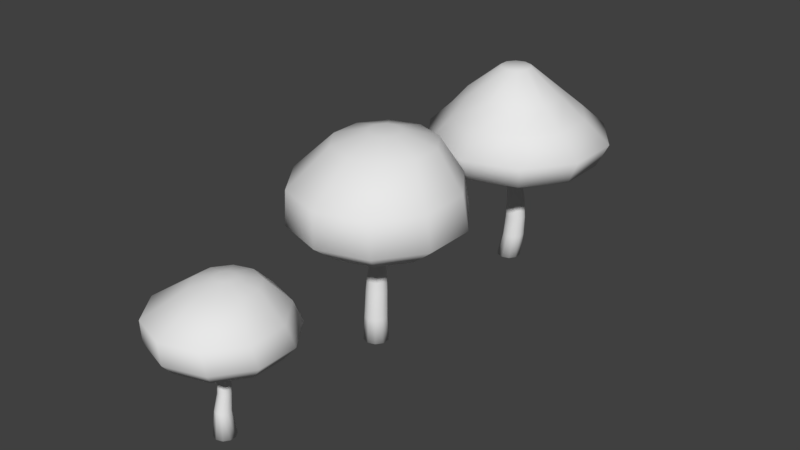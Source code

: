 # Source: leaf-trees.blend  (saved by Blender 2.78.0; exported with 4.5.12 LTS)
import bpy
from mathutils import Matrix  # noqa: F401  (used for matrix-valued properties, if any)

bpy.ops.wm.read_factory_settings(use_empty=True)
scene = bpy.context.scene
scene.name = 'Scene'

# ---- collections
col_collection_1 = bpy.data.collections.new('Collection 1'); scene.collection.children.link(col_collection_1)

# ---- world
world_world = bpy.data.worlds.new('World'); scene.world = world_world
world_world.color = (0.05088, 0.05088, 0.05088)
world_world.use_sun_shadow = False
world_world.sun_shadow_jitter_overblur = 0.0
world_world.cycles.sampling_method = 'MANUAL'

# ---- meshes
me_cylinder_004 = bpy.data.meshes.new('Cylinder.004')
me_cylinder_004.from_pydata([(5.168e-09, 0.8266, 0.006228), (-5.997e-09, 0.6121, 2.006), (0.4859, 0.6687, 0.006228), (0.3598, 0.4952, 2.006), (0.7861, 0.2554, 0.006228), (0.5821, 0.1891, 2.006), (0.7861, -0.2554, 0.006228), (0.5821, -0.1891, 2.006), (0.4859, -0.6687, 0.006228), (0.3598, -0.4952, 2.006), (-6.709e-08, -0.8266, 0.006228), (-5.951e-08, -0.6121, 2.006), (-0.4859, -0.6687, 0.006228), (-0.3598, -0.4952, 2.006), (-0.7861, -0.2554, 0.006228), (-0.5821, -0.1891, 2.006), (-0.7861, 0.2554, 0.006228), (-0.5821, 0.1891, 2.006), (-0.4859, 0.6687, 0.006228), (-0.3598, 0.4952, 2.006), (0.1931, 0.7482, 3.204), (-0.1027, 0.8443, 3.204), (0.3759, 0.4965, 3.204), (0.3759, 0.1855, 3.204), (0.1931, -0.06605, 3.204), (-0.1027, -0.1622, 3.204), (-0.3984, -0.06605, 3.204), (-0.5812, 0.1855, 3.204), (-0.5812, 0.4965, 3.204), (-0.3984, 0.7482, 3.204), (0.2523, 0.6869, 5.303), (0.00211, 0.7682, 5.303), (0.4069, 0.474, 5.303), (0.4069, 0.211, 5.303), (0.2523, -0.001846, 5.303), (0.00211, -0.08314, 5.303), (-0.2481, -0.001846, 5.303), (-0.4027, 0.211, 5.303), (-0.4027, 0.474, 5.303), (-0.2481, 0.6869, 5.303), (0.4985, 1.027, 6.356), (0.1463, 1.142, 6.356), (0.7163, 0.7276, 6.356), (0.7163, 0.3572, 6.356), (0.4985, 0.05755, 6.356), (0.1463, -0.05691, 6.356), (-0.206, 0.05755, 6.356), (-0.4238, 0.3572, 6.356), (-0.4238, 0.7276, 6.356), (-0.206, 1.027, 6.356)], [], [(0, 1, 3, 2), (2, 3, 5, 4), (4, 5, 7, 6), (6, 7, 9, 8), (8, 9, 11, 10), (10, 11, 13, 12), (12, 13, 15, 14), (14, 15, 17, 16), (7, 5, 22, 23), (16, 17, 19, 18), (18, 19, 1, 0), (0, 2, 4, 6, 8, 10, 12, 14, 16, 18), (23, 33, 34, 24), (5, 3, 20, 22), (1, 19, 29, 21), (19, 17, 28, 29), (17, 15, 27, 28), (15, 13, 26, 27), (13, 11, 25, 26), (11, 9, 24, 25), (9, 7, 23, 24), (3, 1, 21, 20), (27, 37, 38, 28), (24, 34, 35, 25), (20, 30, 32, 22), (28, 38, 39, 29), (25, 35, 36, 26), (22, 32, 33, 23), (21, 29, 39, 31), (26, 36, 37, 27), (37, 36, 46, 47), (34, 33, 43, 44), (30, 31, 41, 40), (38, 37, 47, 48), (35, 34, 44, 45), (32, 30, 40, 42), (39, 38, 48, 49), (36, 35, 45, 46), (33, 32, 42, 43), (31, 39, 49, 41), (21, 31, 30, 20)])
me_cylinder_004.polygons.foreach_set('use_smooth', [True] * 41)
me_cylinder_004.use_remesh_preserve_volume = False
me_cylinder_004.use_remesh_preserve_attributes = False
me_cylinder_004.use_mirror_vertex_groups = False
me_cylinder_004.update()
me_cylinder_005 = bpy.data.meshes.new('Cylinder.005')
me_cylinder_005.from_pydata([(-0.4524, 1.067, 6.362), (-0.8047, 1.181, 6.362), (-0.2347, 0.7673, 6.362), (-0.2347, 0.3969, 6.362), (-0.4524, 0.09721, 6.362), (-0.8047, -0.01726, 6.362), (-1.157, 0.09721, 6.362), (-1.375, 0.3969, 6.362), (-1.375, 0.7673, 6.362), (-1.157, 1.067, 6.362), (-0.2249, 1.353, 6.687), (-0.795, 1.538, 6.687), (0.1274, 0.8681, 6.687), (0.1274, 0.2687, 6.687), (-0.2249, -0.2163, 6.687), (-0.795, -0.4015, 6.687), (-1.365, -0.2163, 6.687), (-1.718, 0.2687, 6.687), (-1.718, 0.8681, 6.687), (-1.365, 1.353, 6.687), (1.722, 4.033, 6.945), (-0.795, 4.851, 6.945), (3.278, 1.892, 6.945), (3.278, -0.7549, 6.945), (1.722, -2.896, 6.945), (-0.795, -3.714, 6.945), (-3.312, -2.896, 6.945), (-4.868, -0.7549, 6.945), (-4.868, 1.892, 6.945), (-3.312, 4.033, 6.945), (2.233, 4.736, 7.988), (-0.795, 5.719, 7.988), (4.104, 2.16, 7.988), (4.104, -1.023, 7.988), (2.233, -3.599, 7.988), (-0.795, -4.583, 7.988), (-3.823, -3.599, 7.988), (-5.694, -1.023, 7.988), (-5.694, 2.16, 7.988), (-3.823, 4.736, 7.988), (2.053, 4.037, 9.769), (-0.7943, 4.963, 9.769), (3.813, 1.615, 9.769), (3.813, -1.379, 9.769), (2.053, -3.801, 9.769), (-0.7943, -4.727, 9.769), (-3.642, -3.801, 9.769), (-5.402, -1.379, 9.769), (-5.402, 1.615, 9.769), (-3.642, 4.037, 9.769), (0.6584, 2.904, 11.39), (-0.7516, 3.362, 11.39), (1.53, 1.704, 11.39), (1.53, 0.2218, 11.39), (0.6584, -0.9776, 11.39), (-0.7516, -1.436, 11.39), (-2.162, -0.9776, 11.39), (-3.033, 0.2218, 11.39), (-3.033, 1.704, 11.39), (-2.162, 2.904, 11.39), (-0.3043, 1.579, 11.87), (-0.7516, 1.724, 11.87), (-0.02777, 1.198, 11.87), (-0.02777, 0.7279, 11.87), (-0.3043, 0.3474, 11.87), (-0.7516, 0.202, 11.87), (-1.199, 0.3474, 11.87), (-1.475, 0.7279, 11.87), (-1.475, 1.198, 11.87), (-1.199, 1.579, 11.87)], [], [(4, 3, 13, 14), (10, 11, 21, 20), (0, 1, 11, 10), (8, 7, 17, 18), (5, 4, 14, 15), (2, 0, 10, 12), (9, 8, 18, 19), (6, 5, 15, 16), (3, 2, 12, 13), (1, 9, 19, 11), (7, 6, 16, 17), (25, 24, 34, 35), (18, 17, 27, 28), (15, 14, 24, 25), (12, 10, 20, 22), (19, 18, 28, 29), (16, 15, 25, 26), (13, 12, 22, 23), (11, 19, 29, 21), (17, 16, 26, 27), (14, 13, 23, 24), (32, 30, 40, 42), (22, 20, 30, 32), (29, 28, 38, 39), (26, 25, 35, 36), (23, 22, 32, 33), (21, 29, 39, 31), (27, 26, 36, 37), (24, 23, 33, 34), (20, 21, 31, 30), (28, 27, 37, 38), (49, 48, 58, 59), (39, 38, 48, 49), (36, 35, 45, 46), (33, 32, 42, 43), (31, 39, 49, 41), (37, 36, 46, 47), (34, 33, 43, 44), (30, 31, 41, 40), (38, 37, 47, 48), (35, 34, 44, 45), (56, 55, 65, 66), (46, 45, 55, 56), (43, 42, 52, 53), (41, 49, 59, 51), (47, 46, 56, 57), (44, 43, 53, 54), (40, 41, 51, 50), (48, 47, 57, 58), (45, 44, 54, 55), (42, 40, 50, 52), (60, 61, 69, 68, 67, 66, 65, 64, 63, 62), (53, 52, 62, 63), (51, 59, 69, 61), (57, 56, 66, 67), (54, 53, 63, 64), (50, 51, 61, 60), (58, 57, 67, 68), (55, 54, 64, 65), (52, 50, 60, 62), (59, 58, 68, 69)])
me_cylinder_005.polygons.foreach_set('use_smooth', [True] * 61)
me_cylinder_005.use_remesh_preserve_volume = False
me_cylinder_005.use_remesh_preserve_attributes = False
me_cylinder_005.use_mirror_vertex_groups = False
me_cylinder_005.update()
me_cylinder_002 = bpy.data.meshes.new('Cylinder.002')
me_cylinder_002.from_pydata([(0.0, 1.0, 0.006228), (0.2248, 1.158, 1.967), (0.5878, 0.809, 0.006228), (0.7596, 0.9844, 1.967), (0.9511, 0.309, 0.006228), (1.09, 0.5295, 1.967), (0.9511, -0.309, 0.006228), (1.09, -0.03289, 1.967), (0.5878, -0.809, 0.006228), (0.7596, -0.4878, 1.967), (-8.742e-08, -1.0, 0.006228), (0.2248, -0.6616, 1.967), (-0.5878, -0.809, 0.006228), (-0.3101, -0.4878, 1.967), (-0.9511, -0.309, 0.006228), (-0.6406, -0.03289, 1.967), (-0.9511, 0.309, 0.006228), (-0.6406, 0.5295, 1.967), (-0.5878, 0.809, 0.006228), (-0.3101, 0.9844, 1.967), (0.7879, 1.015, 3.652), (0.2863, 1.178, 3.652), (1.098, 0.5887, 3.652), (1.098, 0.0614, 3.652), (0.7879, -0.3652, 3.652), (0.2863, -0.5282, 3.652), (-0.2152, -0.3652, 3.652), (-0.5251, 0.0614, 3.652), (-0.5251, 0.5887, 3.652), (-0.2152, 1.015, 3.652), (0.6264, 1.042, 5.278), (0.1709, 1.19, 5.278), (0.9079, 0.6541, 5.278), (0.9079, 0.1752, 5.278), (0.6264, -0.2123, 5.278), (0.1709, -0.3603, 5.278), (-0.2845, -0.2123, 5.278), (-0.566, 0.1752, 5.278), (-0.566, 0.6541, 5.278), (-0.2845, 1.042, 5.278), (0.3868, 0.859, 6.751), (0.00211, 0.984, 6.751), (0.6245, 0.5318, 6.751), (0.6245, 0.1274, 6.751), (0.3868, -0.1998, 6.751), (0.00211, -0.3248, 6.751), (-0.3825, -0.1998, 6.751), (-0.6203, 0.1274, 6.751), (-0.6203, 0.5318, 6.751), (-0.3825, 0.859, 6.751), (0.4985, 0.7429, 7.894), (0.1463, 0.8574, 7.894), (0.7163, 0.4432, 7.894), (0.7163, 0.07283, 7.894), (0.4985, -0.2268, 7.894), (0.1463, -0.3413, 7.894), (-0.206, -0.2268, 7.894), (-0.4238, 0.07283, 7.894), (-0.4238, 0.4432, 7.894), (-0.206, 0.7429, 7.894)], [], [(0, 1, 3, 2), (2, 3, 5, 4), (4, 5, 7, 6), (6, 7, 9, 8), (8, 9, 11, 10), (10, 11, 13, 12), (12, 13, 15, 14), (14, 15, 17, 16), (7, 5, 22, 23), (16, 17, 19, 18), (18, 19, 1, 0), (0, 2, 4, 6, 8, 10, 12, 14, 16, 18), (23, 22, 32, 33), (5, 3, 20, 22), (1, 19, 29, 21), (19, 17, 28, 29), (17, 15, 27, 28), (15, 13, 26, 27), (13, 11, 25, 26), (11, 9, 24, 25), (9, 7, 23, 24), (3, 1, 21, 20), (31, 39, 49, 41), (21, 29, 39, 31), (27, 26, 36, 37), (24, 23, 33, 34), (20, 21, 31, 30), (28, 27, 37, 38), (25, 24, 34, 35), (22, 20, 30, 32), (29, 28, 38, 39), (26, 25, 35, 36), (47, 46, 56, 57), (37, 36, 46, 47), (34, 33, 43, 44), (30, 31, 41, 40), (38, 37, 47, 48), (35, 34, 44, 45), (32, 30, 40, 42), (39, 38, 48, 49), (36, 35, 45, 46), (33, 32, 42, 43), (44, 43, 53, 54), (40, 41, 51, 50), (48, 47, 57, 58), (45, 44, 54, 55), (42, 40, 50, 52), (49, 48, 58, 59), (46, 45, 55, 56), (43, 42, 52, 53), (41, 49, 59, 51)])
me_cylinder_002.polygons.foreach_set('use_smooth', [True] * 51)
me_cylinder_002.use_remesh_preserve_volume = False
me_cylinder_002.use_remesh_preserve_attributes = False
me_cylinder_002.use_mirror_vertex_groups = False
me_cylinder_002.update()
me_cylinder_003 = bpy.data.meshes.new('Cylinder.003')
me_cylinder_003.from_pydata([(0.4985, 0.7429, 7.894), (0.1463, 0.8574, 7.894), (0.7163, 0.4432, 7.894), (0.7163, 0.07283, 7.894), (0.4985, -0.2268, 7.894), (0.1463, -0.3413, 7.894), (-0.206, -0.2268, 7.894), (-0.4238, 0.07283, 7.894), (-0.4238, 0.4432, 7.894), (-0.206, 0.7429, 7.894), (1.095, 1.563, 8.289), (0.1463, 1.871, 8.289), (1.681, 0.7566, 8.289), (1.681, -0.2405, 8.289), (1.095, -1.047, 8.289), (0.1463, -1.355, 8.289), (-0.802, -1.047, 8.289), (-1.388, -0.2405, 8.289), (-1.388, 0.7566, 8.289), (-0.802, 1.563, 8.289), (2.5, 2.989, 8.695), (0.1463, 3.754, 8.695), (3.955, 0.9867, 8.695), (3.955, -1.489, 8.695), (2.5, -3.491, 8.695), (0.1463, -4.256, 8.695), (-2.208, -3.491, 8.695), (-3.663, -1.489, 8.695), (-3.663, 0.9867, 8.695), (-2.208, 2.989, 8.695), (3.504, 4.627, 13.31), (0.1475, 5.718, 13.31), (5.578, 1.772, 13.31), (5.578, -1.757, 13.31), (3.504, -4.613, 13.31), (0.1475, -5.703, 13.31), (-3.209, -4.613, 13.31), (-5.284, -1.757, 13.31), (-5.284, 1.772, 13.31), (-3.209, 4.627, 13.31), (2.564, 2.569, 15.16), (0.2185, 3.331, 15.16), (4.013, 0.5743, 15.16), (4.013, -1.892, 15.16), (2.564, -3.887, 15.16), (0.2185, -4.649, 15.16), (-2.127, -3.887, 15.16), (-3.576, -1.892, 15.16), (-3.576, 0.5743, 15.16), (-2.127, 2.569, 15.16), (0.9626, 0.4349, 17.38), (0.2185, 0.6767, 17.38), (1.422, -0.1981, 17.38), (1.422, -0.9805, 17.38), (0.9626, -1.614, 17.38), (0.2185, -1.855, 17.38), (-0.5257, -1.614, 17.38), (-0.9856, -0.9805, 17.38), (-0.9856, -0.1981, 17.38), (-0.5257, 0.4349, 17.38), (4.682, 6.416, 11.41), (4.12, 5.633, 9.436), (0.1463, 6.924, 9.436), (0.1467, 7.889, 11.41), (7.484, 2.558, 11.41), (6.576, 2.253, 9.436), (7.484, -2.21, 11.41), (6.576, -1.925, 9.436), (4.682, -6.068, 11.41), (4.12, -5.305, 9.436), (0.1467, -7.541, 11.41), (0.1463, -6.596, 9.436), (-4.388, -6.068, 11.41), (-3.827, -5.305, 9.436), (-7.191, -2.21, 11.41), (-6.283, -1.925, 9.436), (-7.191, 2.558, 11.41), (-6.283, 2.253, 9.436), (-4.388, 6.416, 11.41), (-3.827, 5.633, 9.436)], [], [(4, 3, 13, 14), (10, 11, 21, 20), (0, 1, 11, 10), (8, 7, 17, 18), (5, 4, 14, 15), (2, 0, 10, 12), (9, 8, 18, 19), (6, 5, 15, 16), (3, 2, 12, 13), (1, 9, 19, 11), (7, 6, 16, 17), (70, 68, 34, 35), (18, 17, 27, 28), (15, 14, 24, 25), (12, 10, 20, 22), (19, 18, 28, 29), (16, 15, 25, 26), (13, 12, 22, 23), (11, 19, 29, 21), (17, 16, 26, 27), (14, 13, 23, 24), (63, 78, 39, 31), (20, 21, 62, 61), (78, 76, 38, 39), (72, 70, 35, 36), (66, 64, 32, 33), (23, 22, 65, 67), (74, 72, 36, 37), (68, 66, 33, 34), (64, 60, 30, 32), (76, 74, 37, 38), (39, 38, 48, 49), (27, 26, 73, 75), (24, 23, 67, 69), (21, 29, 79, 62), (28, 27, 75, 77), (25, 24, 69, 71), (22, 20, 61, 65), (29, 28, 77, 79), (26, 25, 71, 73), (46, 45, 55, 56), (36, 35, 45, 46), (33, 32, 42, 43), (31, 39, 49, 41), (37, 36, 46, 47), (34, 33, 43, 44), (30, 31, 41, 40), (38, 37, 47, 48), (35, 34, 44, 45), (32, 30, 40, 42), (50, 51, 59, 58, 57, 56, 55, 54, 53, 52), (43, 42, 52, 53), (41, 49, 59, 51), (47, 46, 56, 57), (44, 43, 53, 54), (40, 41, 51, 50), (48, 47, 57, 58), (45, 44, 54, 55), (42, 40, 50, 52), (49, 48, 58, 59), (61, 62, 63, 60), (65, 61, 60, 64), (67, 65, 64, 66), (69, 67, 66, 68), (71, 69, 68, 70), (73, 71, 70, 72), (75, 73, 72, 74), (77, 75, 74, 76), (79, 77, 76, 78), (62, 79, 78, 63), (60, 63, 31, 30)])
me_cylinder_003.polygons.foreach_set('use_smooth', [True] * 71)
me_cylinder_003.use_remesh_preserve_volume = False
me_cylinder_003.use_remesh_preserve_attributes = False
me_cylinder_003.use_mirror_vertex_groups = False
me_cylinder_003.update()
me_cylinder_001 = bpy.data.meshes.new('Cylinder.001')
me_cylinder_001.from_pydata([(0.0, 1.0, 0.006228), (2.685e-09, 0.9099, 2.006), (0.5878, 0.809, 0.006228), (0.5348, 0.7361, 2.006), (0.9511, 0.309, 0.006228), (0.8654, 0.2812, 2.006), (0.9511, -0.309, 0.006228), (0.8654, -0.2812, 2.006), (0.5878, -0.809, 0.006228), (0.5348, -0.7361, 2.006), (-8.742e-08, -1.0, 0.006228), (-7.686e-08, -0.9099, 2.006), (-0.5878, -0.809, 0.006228), (-0.5348, -0.7361, 2.006), (-0.9511, -0.309, 0.006228), (-0.8654, -0.2812, 2.006), (-0.9511, 0.309, 0.006228), (-0.8654, 0.2812, 2.006), (-0.5878, 0.809, 0.006228), (-0.5348, 0.7361, 2.006), (0.3989, 0.915, 4.16), (-0.1027, 1.078, 4.16), (0.7088, 0.4884, 4.16), (0.7088, -0.03896, 4.16), (0.3989, -0.4656, 4.16), (-0.1027, -0.6285, 4.16), (-0.6042, -0.4656, 4.16), (-0.9141, -0.03896, 4.16), (-0.9141, 0.4884, 4.16), (-0.6042, 0.915, 4.16), (0.3165, 0.9565, 5.332), (-0.139, 1.104, 5.332), (0.598, 0.569, 5.332), (0.598, 0.09013, 5.332), (0.3165, -0.2973, 5.332), (-0.139, -0.4453, 5.332), (-0.5944, -0.2973, 5.332), (-0.8759, 0.09013, 5.332), (-0.8759, 0.569, 5.332), (-0.5944, 0.9565, 5.332), (0.3868, 0.859, 6.751), (0.00211, 0.984, 6.751), (0.6245, 0.5318, 6.751), (0.6245, 0.1274, 6.751), (0.3868, -0.1998, 6.751), (0.00211, -0.3248, 6.751), (-0.3825, -0.1998, 6.751), (-0.6203, 0.1274, 6.751), (-0.6203, 0.5318, 6.751), (-0.3825, 0.859, 6.751), (0.4985, 0.7429, 7.894), (0.1463, 0.8574, 7.894), (0.7163, 0.4432, 7.894), (0.7163, 0.07283, 7.894), (0.4985, -0.2268, 7.894), (0.1463, -0.3413, 7.894), (-0.206, -0.2268, 7.894), (-0.4238, 0.07283, 7.894), (-0.4238, 0.4432, 7.894), (-0.206, 0.7429, 7.894)], [], [(0, 1, 3, 2), (2, 3, 5, 4), (4, 5, 7, 6), (6, 7, 9, 8), (8, 9, 11, 10), (10, 11, 13, 12), (12, 13, 15, 14), (14, 15, 17, 16), (7, 5, 22, 23), (16, 17, 19, 18), (18, 19, 1, 0), (0, 2, 4, 6, 8, 10, 12, 14, 16, 18), (23, 22, 32, 33), (5, 3, 20, 22), (1, 19, 29, 21), (19, 17, 28, 29), (17, 15, 27, 28), (15, 13, 26, 27), (13, 11, 25, 26), (11, 9, 24, 25), (9, 7, 23, 24), (3, 1, 21, 20), (31, 39, 49, 41), (21, 29, 39, 31), (27, 26, 36, 37), (24, 23, 33, 34), (20, 21, 31, 30), (28, 27, 37, 38), (25, 24, 34, 35), (22, 20, 30, 32), (29, 28, 38, 39), (26, 25, 35, 36), (47, 46, 56, 57), (37, 36, 46, 47), (34, 33, 43, 44), (30, 31, 41, 40), (38, 37, 47, 48), (35, 34, 44, 45), (32, 30, 40, 42), (39, 38, 48, 49), (36, 35, 45, 46), (33, 32, 42, 43), (44, 43, 53, 54), (40, 41, 51, 50), (48, 47, 57, 58), (45, 44, 54, 55), (42, 40, 50, 52), (49, 48, 58, 59), (46, 45, 55, 56), (43, 42, 52, 53), (41, 49, 59, 51)])
me_cylinder_001.polygons.foreach_set('use_smooth', [True] * 51)
me_cylinder_001.use_remesh_preserve_volume = False
me_cylinder_001.use_remesh_preserve_attributes = False
me_cylinder_001.use_mirror_vertex_groups = False
me_cylinder_001.update()
me_cylinder = bpy.data.meshes.new('Cylinder')
me_cylinder.from_pydata([(0.4985, 0.7429, 7.894), (0.1463, 0.8574, 7.894), (0.7163, 0.4432, 7.894), (0.7163, 0.07283, 7.894), (0.4985, -0.2268, 7.894), (0.1463, -0.3413, 7.894), (-0.206, -0.2268, 7.894), (-0.4238, 0.07283, 7.894), (-0.4238, 0.4432, 7.894), (-0.206, 0.7429, 7.894), (1.095, 1.563, 8.289), (0.1463, 1.871, 8.289), (1.681, 0.7566, 8.289), (1.681, -0.2405, 8.289), (1.095, -1.047, 8.289), (0.1463, -1.355, 8.289), (-0.802, -1.047, 8.289), (-1.388, -0.2405, 8.289), (-1.388, 0.7566, 8.289), (-0.802, 1.563, 8.289), (2.905, 4.056, 8.718), (0.1463, 4.952, 8.718), (4.611, 1.709, 8.718), (4.611, -1.193, 8.718), (2.905, -3.54, 8.718), (0.1463, -4.436, 8.718), (-2.613, -3.54, 8.718), (-4.318, -1.193, 8.718), (-4.318, 1.709, 8.718), (-2.613, 4.056, 8.718), (4.182, 5.812, 10.45), (0.1463, 7.123, 10.45), (6.676, 2.38, 10.45), (6.676, -1.863, 10.45), (4.182, -5.296, 10.45), (0.1463, -6.607, 10.45), (-3.889, -5.296, 10.45), (-6.383, -1.863, 10.45), (-6.383, 2.38, 10.45), (-3.889, 5.812, 10.45), (4.003, 5.314, 13.31), (0.1475, 6.566, 13.31), (6.385, 2.034, 13.31), (6.385, -2.02, 13.31), (4.003, -5.299, 13.31), (0.1475, -6.552, 13.31), (-3.708, -5.299, 13.31), (-6.091, -2.02, 13.31), (-6.091, 2.034, 13.31), (-3.708, 5.314, 13.31), (2.564, 4.143, 16.1), (0.2185, 4.905, 16.1), (4.013, 2.148, 16.1), (4.013, -0.3184, 16.1), (2.564, -2.313, 16.1), (0.2185, -3.076, 16.1), (-2.127, -2.313, 16.1), (-3.576, -0.3184, 16.1), (-3.576, 2.148, 16.1), (-2.127, 4.143, 16.1), (0.9626, 1.939, 16.91), (0.2185, 2.181, 16.91), (1.422, 1.306, 16.91), (1.422, 0.5234, 16.91), (0.9626, -0.1096, 16.91), (0.2185, -0.3514, 16.91), (-0.5257, -0.1096, 16.91), (-0.9856, 0.5234, 16.91), (-0.9856, 1.306, 16.91), (-0.5257, 1.939, 16.91)], [], [(4, 3, 13, 14), (10, 11, 21, 20), (0, 1, 11, 10), (8, 7, 17, 18), (5, 4, 14, 15), (2, 0, 10, 12), (9, 8, 18, 19), (6, 5, 15, 16), (3, 2, 12, 13), (1, 9, 19, 11), (7, 6, 16, 17), (25, 24, 34, 35), (18, 17, 27, 28), (15, 14, 24, 25), (12, 10, 20, 22), (19, 18, 28, 29), (16, 15, 25, 26), (13, 12, 22, 23), (11, 19, 29, 21), (17, 16, 26, 27), (14, 13, 23, 24), (32, 30, 40, 42), (22, 20, 30, 32), (29, 28, 38, 39), (26, 25, 35, 36), (23, 22, 32, 33), (21, 29, 39, 31), (27, 26, 36, 37), (24, 23, 33, 34), (20, 21, 31, 30), (28, 27, 37, 38), (49, 48, 58, 59), (39, 38, 48, 49), (36, 35, 45, 46), (33, 32, 42, 43), (31, 39, 49, 41), (37, 36, 46, 47), (34, 33, 43, 44), (30, 31, 41, 40), (38, 37, 47, 48), (35, 34, 44, 45), (56, 55, 65, 66), (46, 45, 55, 56), (43, 42, 52, 53), (41, 49, 59, 51), (47, 46, 56, 57), (44, 43, 53, 54), (40, 41, 51, 50), (48, 47, 57, 58), (45, 44, 54, 55), (42, 40, 50, 52), (60, 61, 69, 68, 67, 66, 65, 64, 63, 62), (53, 52, 62, 63), (51, 59, 69, 61), (57, 56, 66, 67), (54, 53, 63, 64), (50, 51, 61, 60), (58, 57, 67, 68), (55, 54, 64, 65), (52, 50, 60, 62), (59, 58, 68, 69)])
me_cylinder.polygons.foreach_set('use_smooth', [True] * 61)
me_cylinder.use_remesh_preserve_volume = False
me_cylinder.use_remesh_preserve_attributes = False
me_cylinder.use_mirror_vertex_groups = False
me_cylinder.update()

# ---- objects
ob_tree03_stem = bpy.data.objects.new('tree03-stem', me_cylinder_004)
ob_tree03_crown = bpy.data.objects.new('tree03-crown', me_cylinder_005)
ob_tree02_stem = bpy.data.objects.new('tree02-stem', me_cylinder_002)
ob_tree02_crown = bpy.data.objects.new('tree02-crown', me_cylinder_003)
ob_tree01_stem = bpy.data.objects.new('tree01-stem', me_cylinder_001)
ob_tree01_crown = bpy.data.objects.new('tree01-crown', me_cylinder)

# ---- transforms, parenting, visibility, modifiers, constraints
ob_tree03_stem.location = (-2.587, -8.554, 0.0105)
ob_tree03_stem.scale = (0.7193, 0.7193, 0.7193)
ob_tree03_stem.lineart.crease_threshold = 0.0
ob_tree03_crown.parent = ob_tree03_stem
ob_tree03_crown.matrix_parent_inverse = Matrix(((1.0, 0.0, 0.0, 2.587), (0.0, 1.0, 0.0, -0.001236), (0.0, 0.0, 1.0, -0.0105), (0.0, 0.0, 0.0, 1.0)))
ob_tree03_crown.location = (-1.636, -0.03526, -0.004099)
ob_tree03_crown.lineart.crease_threshold = 0.0
ob_tree02_stem.location = (-2.587, 15.35, 0.0105)
ob_tree02_stem.scale = (0.7193, 0.7193, 0.7193)
ob_tree02_stem.lineart.crease_threshold = 0.0
ob_tree02_crown.parent = ob_tree02_stem
ob_tree02_crown.matrix_parent_inverse = Matrix(((1.0, 0.0, 0.0, 2.587), (0.0, 1.0, 0.0, -0.001236), (0.0, 0.0, 1.0, -0.0105), (0.0, 0.0, 0.0, 1.0)))
ob_tree02_crown.location = (-2.587, 0.001236, 0.0105)
ob_tree02_crown.lineart.crease_threshold = 0.0
ob_tree01_stem.location = (-2.587, 2.607, 0.0105)
ob_tree01_stem.scale = (0.7193, 0.7193, 0.7193)
ob_tree01_stem.lineart.crease_threshold = 0.0
ob_tree01_crown.parent = ob_tree01_stem
ob_tree01_crown.matrix_parent_inverse = Matrix(((1.0, 0.0, 0.0, 2.587), (0.0, 1.0, 0.0, -0.001236), (0.0, 0.0, 1.0, -0.0105), (0.0, 0.0, 0.0, 1.0)))
ob_tree01_crown.location = (-2.587, 0.001236, 0.0105)
ob_tree01_crown.lineart.crease_threshold = 0.0

# ---- collection membership
col_collection_1.objects.link(ob_tree03_stem)
col_collection_1.objects.link(ob_tree03_crown)
col_collection_1.objects.link(ob_tree02_stem)
col_collection_1.objects.link(ob_tree02_crown)
col_collection_1.objects.link(ob_tree01_stem)
col_collection_1.objects.link(ob_tree01_crown)

# ---- scene / render settings (as saved in the file)
scene.frame_start = 1; scene.frame_end = 250; scene.frame_set(1)
scene.render.engine = 'BLENDER_EEVEE_NEXT'
scene.render.resolution_percentage = 50
scene.render.dither_intensity = 0.0
scene.cycles.use_denoising = False
scene.cycles.samples = 128
scene.cycles.sampling_pattern = 'TABULATED_SOBOL'
scene.cycles.light_sampling_threshold = 0.0
scene.cycles.use_adaptive_sampling = False
scene.cycles.use_light_tree = False
scene.cycles.blur_glossy = 0.0
scene.cycles.sample_clamp_indirect = 0.0
scene.view_settings.view_transform = 'Standard'
bpy.context.view_layer.update()

# ---- added for rendering (the .blend has no active camera and no usable light): camera, sun
cam_auto = bpy.data.cameras.new('AutoCamera')
cam_auto.lens = 50.0
cam_auto.sensor_width = 36.0
cam_auto.clip_end = 1000.0
ob_auto_camera = bpy.data.objects.new('AutoCamera', cam_auto)
scene.collection.objects.link(ob_auto_camera)
ob_auto_camera.location = (31.5969, -36.3735, 33.5252)
ob_auto_camera.rotation_euler = (1.09748, -7.21219e-08, 0.694738)
scene.camera = ob_auto_camera
light_auto_sun = bpy.data.lights.new('AutoSun', 'SUN')
light_auto_sun.energy = 3.0
light_auto_sun.angle = 0.0523599
ob_auto_sun = bpy.data.objects.new('AutoSun', light_auto_sun)
scene.collection.objects.link(ob_auto_sun)
ob_auto_sun.rotation_euler = (0.872665, 0.174533, 0.523599)
bpy.context.view_layer.update()
